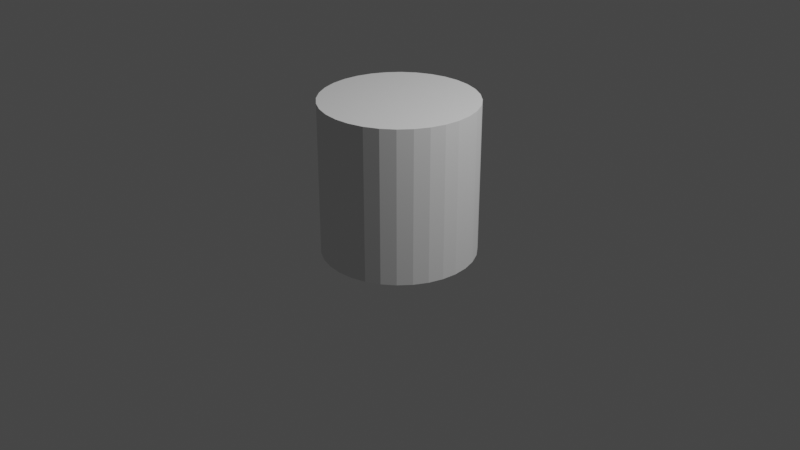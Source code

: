 # Source: TurnstileMachine.blend  (saved by Blender 2.91.10; exported with 4.5.12 LTS)
import bpy
from mathutils import Matrix  # noqa: F401  (used for matrix-valued properties, if any)

bpy.ops.wm.read_factory_settings(use_empty=True)
scene = bpy.context.scene
scene.name = 'Scene'

# ---- collections
col_collection = bpy.data.collections.new('Collection'); scene.collection.children.link(col_collection)

# ---- world
world_world = bpy.data.worlds.new('World'); scene.world = world_world
world_world.use_nodes = True; world_world.node_tree.nodes.clear()
_N = world_world.node_tree.nodes; _L = world_world.node_tree.links
n0 = _N.new('ShaderNodeOutputWorld'); n0.name = 'World Output'; n0.location = (300, 300)
n1 = _N.new('ShaderNodeBackground'); n1.name = 'Background'; n1.location = (10, 300)
n1.inputs[0].default_value = (0.05088, 0.05088, 0.05088, 1.0)
_L.new(n1.outputs[0], n0.inputs[0])
n0.is_active_output = True
world_world.color = (0.05088, 0.05088, 0.05088)
world_world.use_sun_shadow = False
world_world.sun_shadow_jitter_overblur = 0.0

# ---- cameras
cam_camera = bpy.data.cameras.new('Camera')
cam_camera.clip_end = 100.0
cam_camera.ortho_scale = 7.314

# ---- lights
light_light = bpy.data.lights.new('Light', 'POINT')
light_light.transmission_factor = 0.0
light_light.energy = 1000.0
light_light.shadow_soft_size = 0.1
light_light.shadow_maximum_resolution = 0.006
light_light.use_absolute_resolution = True

# ---- meshes
me_cylinder = bpy.data.meshes.new('Cylinder')
me_cylinder.from_pydata([(1.057e-08, 0.8025, -0.3207), (1.057e-08, 0.8025, 1.284), (0.1566, 0.7871, -0.3207), (0.1566, 0.7871, 1.284), (0.3071, 0.7415, -0.3207), (0.3071, 0.7415, 1.284), (0.4459, 0.6673, -0.3207), (0.4459, 0.6673, 1.284), (0.5675, 0.5675, -0.3207), (0.5675, 0.5675, 1.284), (0.6673, 0.4459, -0.3207), (0.6673, 0.4459, 1.284), (0.7415, 0.3071, -0.3207), (0.7415, 0.3071, 1.284), (0.7871, 0.1566, -0.3207), (0.7871, 0.1566, 1.284), (0.8025, 1.235e-07, -0.3207), (0.8025, 1.235e-07, 1.284), (0.7871, -0.1566, -0.3207), (0.7871, -0.1566, 1.284), (0.7415, -0.3071, -0.3207), (0.7415, -0.3071, 1.284), (0.6673, -0.4459, -0.3207), (0.6673, -0.4459, 1.284), (0.5675, -0.5675, -0.3207), (0.5675, -0.5675, 1.284), (0.4459, -0.6673, -0.3207), (0.4459, -0.6673, 1.284), (0.3071, -0.7415, -0.3207), (0.3071, -0.7415, 1.284), (0.1566, -0.7871, -0.3207), (0.1566, -0.7871, 1.284), (-2.509e-07, -0.8025, -0.3207), (-2.509e-07, -0.8025, 1.284), (-0.1566, -0.7871, -0.3207), (-0.1566, -0.7871, 1.284), (-0.3071, -0.7415, -0.3207), (-0.3071, -0.7415, 1.284), (-0.4459, -0.6673, -0.3207), (-0.4459, -0.6673, 1.284), (-0.5675, -0.5675, -0.3207), (-0.5675, -0.5675, 1.284), (-0.6673, -0.4459, -0.3207), (-0.6673, -0.4459, 1.284), (-0.7415, -0.3071, -0.3207), (-0.7415, -0.3071, 1.284), (-0.7871, -0.1566, -0.3207), (-0.7871, -0.1566, 1.284), (-0.8025, 8.378e-07, -0.3207), (-0.8025, 8.378e-07, 1.284), (-0.7871, 0.1566, -0.3207), (-0.7871, 0.1566, 1.284), (-0.7415, 0.3071, -0.3207), (-0.7415, 0.3071, 1.284), (-0.6673, 0.4459, -0.3207), (-0.6673, 0.4459, 1.284), (-0.5675, 0.5675, -0.3207), (-0.5675, 0.5675, 1.284), (-0.4459, 0.6673, -0.3207), (-0.4459, 0.6673, 1.284), (-0.3071, 0.7415, -0.3207), (-0.3071, 0.7415, 1.284), (-0.1566, 0.7871, -0.3207), (-0.1566, 0.7871, 1.284), (0.8025, 1.235e-07, 0.4819), (0.7871, -0.1566, 0.4819), (0.7871, 0.1566, 0.4819), (0.7415, -0.3071, 0.4819), (0.7415, 0.3071, 0.4819), (0.6673, -0.4459, 0.4819), (0.4459, -0.6673, 0.4819), (0.5675, -0.5675, 0.4819), (0.5675, -0.5675, 0.4819), (0.4459, -0.6673, 0.0806), (0.4459, -0.6673, -0.12), (0.4459, -0.6673, 0.2812), (0.7415, 0.3071, 0.0806), (0.7415, 0.3071, -0.12), (0.7415, 0.3071, 0.2812)], [(70, 72), (69, 72), (67, 69), (65, 67), (64, 65), (64, 66), (66, 68)], [(0, 1, 3, 2), (2, 3, 5, 4), (4, 5, 7, 6), (6, 7, 9, 8), (8, 9, 11, 10), (10, 11, 13, 68, 78, 76, 77, 12), (12, 77, 76, 78, 68, 13, 15, 66, 14), (14, 66, 15, 17, 64, 16), (16, 64, 17, 19, 65, 18), (18, 65, 19, 21, 67, 20), (20, 67, 21, 23, 69, 22), (22, 69, 23, 25, 71, 24), (24, 71, 25, 27, 70, 75, 73, 74, 26), (26, 74, 73, 75, 70, 27, 29, 28), (28, 29, 31, 30), (30, 31, 33, 32), (32, 33, 35, 34), (34, 35, 37, 36), (36, 37, 39, 38), (38, 39, 41, 40), (40, 41, 43, 42), (42, 43, 45, 44), (44, 45, 47, 46), (46, 47, 49, 48), (48, 49, 51, 50), (50, 51, 53, 52), (52, 53, 55, 54), (54, 55, 57, 56), (56, 57, 59, 58), (58, 59, 61, 60), (3, 1, 63, 61, 59, 57, 55, 53, 51, 49, 47, 45, 43, 41, 39, 37, 35, 33, 31, 29, 27, 25, 23, 21, 19, 17, 15, 13, 11, 9, 7, 5), (60, 61, 63, 62), (62, 63, 1, 0), (0, 2, 4, 6, 8, 10, 12, 14, 16, 18, 20, 22, 24, 26, 28, 30, 32, 34, 36, 38, 40, 42, 44, 46, 48, 50, 52, 54, 56, 58, 60, 62)])
_uv = me_cylinder.uv_layers.new(name='UVMap')
_uv.uv.foreach_set('vector', [1.0, 0.5, 1.0, 1.0, 0.9688, 1.0, 0.9688, 0.5, 0.9688, 0.5, 0.9688, 1.0, 0.9375, 1.0, 0.9375, 0.5, 0.9375, 0.5, 0.9375, 1.0, 0.9062, 1.0, 0.9062, 0.5, 0.9062, 0.5, 0.9062, 1.0, 0.875, 1.0, 0.875, 0.5, 0.875, 0.5, 0.875, 1.0, 0.8438, 1.0, 0.8438, 0.5, 0.8438, 0.5, 0.8438, 1.0, 0.8125, 1.0, 0.8125, 0.75, 0.8125, 0.6875, 0.8125, 0.625, 0.8125, 0.5625, 0.8125, 0.5, 0.8125, 0.5, 0.8125, 0.5625, 0.8125, 0.625, 0.8125, 0.6875, 0.8125, 0.75, 0.8125, 1.0, 0.7812, 1.0, 0.7812, 0.75, 0.7812, 0.5, 0.7812, 0.5, 0.7812, 0.75, 0.7812, 1.0, 0.75, 1.0, 0.75, 0.75, 0.75, 0.5, 0.75, 0.5, 0.75, 0.75, 0.75, 1.0, 0.7188, 1.0, 0.7188, 0.75, 0.7188, 0.5, 0.7188, 0.5, 0.7188, 0.75, 0.7188, 1.0, 0.6875, 1.0, 0.6875, 0.75, 0.6875, 0.5, 0.6875, 0.5, 0.6875, 0.75, 0.6875, 1.0, 0.6562, 1.0, 0.6562, 0.75, 0.6562, 0.5, 0.6562, 0.5, 0.6562, 0.75, 0.6562, 1.0, 0.625, 1.0, 0.625, 0.75, 0.625, 0.5, 0.625, 0.5, 0.625, 0.75, 0.625, 1.0, 0.5938, 1.0, 0.5938, 0.75, 0.5938, 0.6875, 0.5938, 0.625, 0.5938, 0.5625, 0.5938, 0.5, 0.5938, 0.5, 0.5938, 0.5625, 0.5938, 0.625, 0.5938, 0.6875, 0.5938, 0.75, 0.5938, 1.0, 0.5625, 1.0, 0.5625, 0.5, 0.5625, 0.5, 0.5625, 1.0, 0.5312, 1.0, 0.5312, 0.5, 0.5312, 0.5, 0.5312, 1.0, 0.5, 1.0, 0.5, 0.5, 0.5, 0.5, 0.5, 1.0, 0.4688, 1.0, 0.4688, 0.5, 0.4688, 0.5, 0.4688, 1.0, 0.4375, 1.0, 0.4375, 0.5, 0.4375, 0.5, 0.4375, 1.0, 0.4062, 1.0, 0.4062, 0.5, 0.4062, 0.5, 0.4062, 1.0, 0.375, 1.0, 0.375, 0.5, 0.375, 0.5, 0.375, 1.0, 0.3438, 1.0, 0.3438, 0.5, 0.3438, 0.5, 0.3438, 1.0, 0.3125, 1.0, 0.3125, 0.5, 0.3125, 0.5, 0.3125, 1.0, 0.2812, 1.0, 0.2812, 0.5, 0.2812, 0.5, 0.2812, 1.0, 0.25, 1.0, 0.25, 0.5, 0.25, 0.5, 0.25, 1.0, 0.2188, 1.0, 0.2188, 0.5, 0.2188, 0.5, 0.2188, 1.0, 0.1875, 1.0, 0.1875, 0.5, 0.1875, 0.5, 0.1875, 1.0, 0.1562, 1.0, 0.1562, 0.5, 0.1562, 0.5, 0.1562, 1.0, 0.125, 1.0, 0.125, 0.5, 0.125, 0.5, 0.125, 1.0, 0.09375, 1.0, 0.09375, 0.5, 0.09375, 0.5, 0.09375, 1.0, 0.0625, 1.0, 0.0625, 0.5, 0.2968, 0.4854, 0.25, 0.49, 0.2032, 0.4854, 0.1582, 0.4717, 0.1167, 0.4496, 0.08029, 0.4197, 0.05045, 0.3833, 0.02827, 0.3418, 0.01461, 0.2968, 0.01, 0.25, 0.01461, 0.2032, 0.02827, 0.1582, 0.05045, 0.1167, 0.08029, 0.08029, 0.1167, 0.05045, 0.1582, 0.02827, 0.2032, 0.01461, 0.25, 0.01, 0.2968, 0.01461, 0.3418, 0.02827, 0.3833, 0.05045, 0.4197, 0.08029, 0.4496, 0.1167, 0.4717, 0.1582, 0.4854, 0.2032, 0.49, 0.25, 0.4854, 0.2968, 0.4717, 0.3418, 0.4496, 0.3833, 0.4197, 0.4197, 0.3833, 0.4496, 0.3418, 0.4717, 0.0625, 0.5, 0.0625, 1.0, 0.03125, 1.0, 0.03125, 0.5, 0.03125, 0.5, 0.03125, 1.0, 0.0, 1.0, 0.0, 0.5, 0.75, 0.49, 0.7968, 0.4854, 0.8418, 0.4717, 0.8833, 0.4496, 0.9197, 0.4197, 0.9496, 0.3833, 0.9717, 0.3418, 0.9854, 0.2968, 0.99, 0.25, 0.9854, 0.2032, 0.9717, 0.1582, 0.9496, 0.1167, 0.9197, 0.08029, 0.8833, 0.05045, 0.8418, 0.02827, 0.7968, 0.01461, 0.75, 0.01, 0.7032, 0.01461, 0.6582, 0.02827, 0.6167, 0.05045, 0.5803, 0.08029, 0.5504, 0.1167, 0.5283, 0.1582, 0.5146, 0.2032, 0.51, 0.25, 0.5146, 0.2968, 0.5283, 0.3418, 0.5504, 0.3833, 0.5803, 0.4197, 0.6167, 0.4496, 0.6582, 0.4717, 0.7032, 0.4854])
me_cylinder.use_remesh_fix_poles = True
me_cylinder.use_remesh_preserve_attributes = False
me_cylinder.use_mirror_vertex_groups = False
me_cylinder.update()

# ---- objects
ob_light = bpy.data.objects.new('Light', light_light)
ob_camera = bpy.data.objects.new('Camera', cam_camera)
ob_cylinder = bpy.data.objects.new('Cylinder', me_cylinder)

# ---- transforms, parenting, visibility, modifiers, constraints
ob_light.location = (4.076, 1.005, 5.904)
ob_light.rotation_euler = (0.6503, 0.05522, 1.866)
ob_light.lock_rotations_4d = False
ob_light.empty_display_type = 'ARROWS'
ob_light.color = (0.0, 0.0, 0.0, 0.0)
ob_light.lineart.crease_threshold = 0.0
ob_camera.location = (7.359, -6.926, 4.958)
ob_camera.rotation_euler = (1.109, 0.0, 0.8149)
ob_camera.lock_rotations_4d = False
ob_camera.empty_display_type = 'ARROWS'
ob_camera.color = (0.0, 0.0, 0.0, 0.0)
ob_camera.display_type = 'WIRE'
ob_camera.lineart.crease_threshold = 0.0
ob_cylinder.location = (0.0, 0.0, 0.0)
ob_cylinder.lineart.crease_threshold = 0.0

# ---- collection membership
col_collection.objects.link(ob_light)
col_collection.objects.link(ob_camera)
col_collection.objects.link(ob_cylinder)

# ---- scene / render settings (as saved in the file)
scene.camera = ob_camera
scene.frame_start = 1; scene.frame_end = 250; scene.frame_set(1)
scene.render.engine = 'BLENDER_EEVEE_NEXT'
scene.cycles.use_denoising = False
scene.cycles.samples = 128
scene.cycles.sampling_pattern = 'TABULATED_SOBOL'
scene.cycles.use_adaptive_sampling = False
scene.cycles.use_light_tree = False
scene.view_settings.view_transform = 'Filmic'
bpy.context.view_layer.update()
